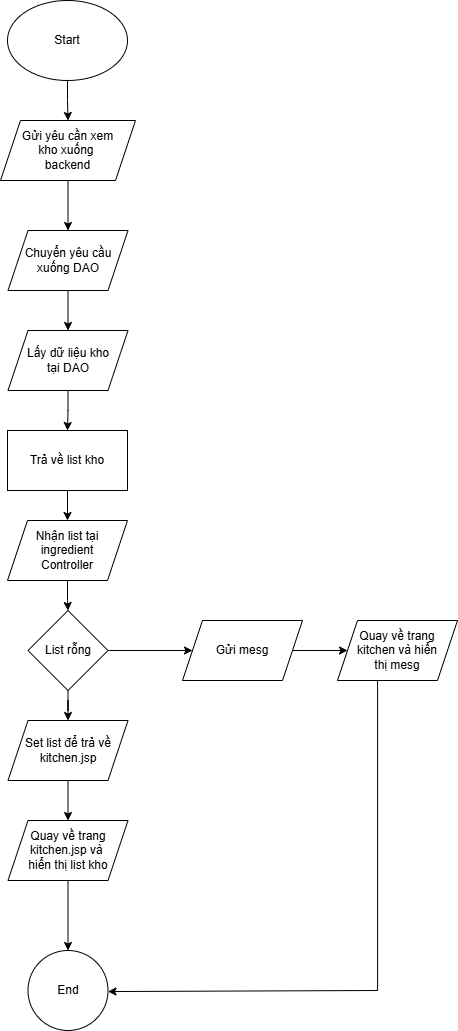

The diagram above was exported from draw.io. Its source (the exported page's mxGraphModel, read from the mxfile embedded in the PNG):
<mxGraphModel dx="1088" dy="594" grid="1" gridSize="10" guides="1" tooltips="1" connect="1" arrows="1" fold="1" page="1" pageScale="1" pageWidth="850" pageHeight="1100" math="0" shadow="0">
  <root>
    <mxCell id="0" />
    <mxCell id="1" parent="0" />
    <mxCell id="eCO03dR5Buuvnlvz_A25-3" edge="1" parent="1" source="eCO03dR5Buuvnlvz_A25-1" style="edgeStyle=orthogonalEdgeStyle;rounded=0;orthogonalLoop=1;jettySize=auto;html=1;" target="eCO03dR5Buuvnlvz_A25-2" value="">
      <mxGeometry relative="1" as="geometry" />
    </mxCell>
    <mxCell id="eCO03dR5Buuvnlvz_A25-1" parent="1" style="ellipse;whiteSpace=wrap;html=1;" value="Start" vertex="1">
      <mxGeometry height="80" width="120" x="365" y="10" as="geometry" />
    </mxCell>
    <mxCell id="eCO03dR5Buuvnlvz_A25-5" edge="1" parent="1" source="eCO03dR5Buuvnlvz_A25-2" style="edgeStyle=orthogonalEdgeStyle;rounded=0;orthogonalLoop=1;jettySize=auto;html=1;" target="eCO03dR5Buuvnlvz_A25-4" value="">
      <mxGeometry relative="1" as="geometry" />
    </mxCell>
    <mxCell id="eCO03dR5Buuvnlvz_A25-2" parent="1" style="shape=parallelogram;perimeter=parallelogramPerimeter;whiteSpace=wrap;html=1;fixedSize=1;" value="Gửi yêu cần xem&lt;div&gt;kho xuống&amp;nbsp;&lt;/div&gt;&lt;div&gt;backend&lt;/div&gt;" vertex="1">
      <mxGeometry height="60" width="135" x="358" y="130" as="geometry" />
    </mxCell>
    <mxCell id="eCO03dR5Buuvnlvz_A25-7" edge="1" parent="1" source="eCO03dR5Buuvnlvz_A25-4" style="edgeStyle=orthogonalEdgeStyle;rounded=0;orthogonalLoop=1;jettySize=auto;html=1;" target="eCO03dR5Buuvnlvz_A25-6" value="">
      <mxGeometry relative="1" as="geometry" />
    </mxCell>
    <mxCell id="eCO03dR5Buuvnlvz_A25-4" parent="1" style="shape=parallelogram;perimeter=parallelogramPerimeter;whiteSpace=wrap;html=1;fixedSize=1;" value="Chuyển yêu cầu xuống DAO" vertex="1">
      <mxGeometry height="60" width="120" x="365.5" y="240" as="geometry" />
    </mxCell>
    <mxCell id="eCO03dR5Buuvnlvz_A25-9" edge="1" parent="1" source="eCO03dR5Buuvnlvz_A25-6" style="edgeStyle=orthogonalEdgeStyle;rounded=0;orthogonalLoop=1;jettySize=auto;html=1;" target="eCO03dR5Buuvnlvz_A25-8" value="">
      <mxGeometry relative="1" as="geometry" />
    </mxCell>
    <mxCell id="eCO03dR5Buuvnlvz_A25-6" parent="1" style="shape=parallelogram;perimeter=parallelogramPerimeter;whiteSpace=wrap;html=1;fixedSize=1;" value="Lấy dữ liệu kho&lt;br&gt;tại DAO" vertex="1">
      <mxGeometry height="60" width="120" x="365.5" y="340" as="geometry" />
    </mxCell>
    <mxCell id="eCO03dR5Buuvnlvz_A25-25" edge="1" parent="1" source="eCO03dR5Buuvnlvz_A25-8" style="edgeStyle=orthogonalEdgeStyle;rounded=0;orthogonalLoop=1;jettySize=auto;html=1;entryX=0.5;entryY=0;entryDx=0;entryDy=0;" target="eCO03dR5Buuvnlvz_A25-16">
      <mxGeometry relative="1" as="geometry" />
    </mxCell>
    <mxCell id="eCO03dR5Buuvnlvz_A25-8" parent="1" style="shape=parallelogram;perimeter=parallelogramPerimeter;whiteSpace=wrap;html=1;fixedSize=1;size=-15;" value="Trả về list kho" vertex="1">
      <mxGeometry height="60" width="120" x="365" y="440" as="geometry" />
    </mxCell>
    <mxCell id="eCO03dR5Buuvnlvz_A25-13" edge="1" parent="1" source="eCO03dR5Buuvnlvz_A25-10" style="edgeStyle=orthogonalEdgeStyle;rounded=0;orthogonalLoop=1;jettySize=auto;html=1;" target="eCO03dR5Buuvnlvz_A25-12" value="">
      <mxGeometry relative="1" as="geometry" />
    </mxCell>
    <mxCell id="eCO03dR5Buuvnlvz_A25-27" edge="1" parent="1" source="eCO03dR5Buuvnlvz_A25-10" style="edgeStyle=orthogonalEdgeStyle;rounded=0;orthogonalLoop=1;jettySize=auto;html=1;entryX=0.5;entryY=0;entryDx=0;entryDy=0;" target="eCO03dR5Buuvnlvz_A25-18">
      <mxGeometry relative="1" as="geometry" />
    </mxCell>
    <mxCell id="eCO03dR5Buuvnlvz_A25-10" parent="1" style="rhombus;whiteSpace=wrap;html=1;" value="List rỗng" vertex="1">
      <mxGeometry height="80" width="80" x="385.5" y="620" as="geometry" />
    </mxCell>
    <mxCell id="eCO03dR5Buuvnlvz_A25-15" edge="1" parent="1" source="eCO03dR5Buuvnlvz_A25-12" style="edgeStyle=orthogonalEdgeStyle;rounded=0;orthogonalLoop=1;jettySize=auto;html=1;" target="eCO03dR5Buuvnlvz_A25-14" value="">
      <mxGeometry relative="1" as="geometry" />
    </mxCell>
    <mxCell id="eCO03dR5Buuvnlvz_A25-12" parent="1" style="shape=parallelogram;perimeter=parallelogramPerimeter;whiteSpace=wrap;html=1;fixedSize=1;" value="Gửi mesg" vertex="1">
      <mxGeometry height="60" width="120" x="540" y="630" as="geometry" />
    </mxCell>
    <mxCell id="eCO03dR5Buuvnlvz_A25-24" edge="1" parent="1" source="eCO03dR5Buuvnlvz_A25-14" style="edgeStyle=orthogonalEdgeStyle;rounded=0;orthogonalLoop=1;jettySize=auto;html=1;entryX=0.931;entryY=0.763;entryDx=0;entryDy=0;entryPerimeter=0;exitX=0.334;exitY=1;exitDx=0;exitDy=0;exitPerimeter=0;">
      <mxGeometry relative="1" as="geometry">
        <Array as="points">
          <mxPoint x="735" y="1000" />
          <mxPoint x="465" y="1000" />
        </Array>
        <mxPoint x="735" y="700" as="sourcePoint" />
        <mxPoint x="465.5" y="1001.04" as="targetPoint" />
      </mxGeometry>
    </mxCell>
    <mxCell id="eCO03dR5Buuvnlvz_A25-14" parent="1" style="shape=parallelogram;perimeter=parallelogramPerimeter;whiteSpace=wrap;html=1;fixedSize=1;" value="Quay về trang&lt;br&gt;kitchen và hiển&lt;div&gt;thị mesg&lt;/div&gt;" vertex="1">
      <mxGeometry height="60" width="120" x="695" y="630" as="geometry" />
    </mxCell>
    <mxCell id="eCO03dR5Buuvnlvz_A25-26" edge="1" parent="1" source="eCO03dR5Buuvnlvz_A25-16" style="edgeStyle=orthogonalEdgeStyle;rounded=0;orthogonalLoop=1;jettySize=auto;html=1;entryX=0.5;entryY=0;entryDx=0;entryDy=0;" target="eCO03dR5Buuvnlvz_A25-10">
      <mxGeometry relative="1" as="geometry" />
    </mxCell>
    <mxCell id="eCO03dR5Buuvnlvz_A25-16" parent="1" style="shape=parallelogram;perimeter=parallelogramPerimeter;whiteSpace=wrap;html=1;fixedSize=1;" value="Nhận list tại ingredient&lt;div&gt;Controller&lt;/div&gt;" vertex="1">
      <mxGeometry height="60" width="120" x="365" y="530" as="geometry" />
    </mxCell>
    <mxCell id="eCO03dR5Buuvnlvz_A25-21" edge="1" parent="1" source="eCO03dR5Buuvnlvz_A25-18" style="edgeStyle=orthogonalEdgeStyle;rounded=0;orthogonalLoop=1;jettySize=auto;html=1;" target="eCO03dR5Buuvnlvz_A25-20" value="">
      <mxGeometry relative="1" as="geometry" />
    </mxCell>
    <mxCell id="eCO03dR5Buuvnlvz_A25-18" parent="1" style="shape=parallelogram;perimeter=parallelogramPerimeter;whiteSpace=wrap;html=1;fixedSize=1;" value="Set list để trả về&lt;div&gt;kitchen.jsp&lt;/div&gt;" vertex="1">
      <mxGeometry height="60" width="120" x="365.5" y="730" as="geometry" />
    </mxCell>
    <mxCell id="eCO03dR5Buuvnlvz_A25-23" edge="1" parent="1" source="eCO03dR5Buuvnlvz_A25-20" style="edgeStyle=orthogonalEdgeStyle;rounded=0;orthogonalLoop=1;jettySize=auto;html=1;" target="eCO03dR5Buuvnlvz_A25-22" value="">
      <mxGeometry relative="1" as="geometry" />
    </mxCell>
    <mxCell id="eCO03dR5Buuvnlvz_A25-20" parent="1" style="shape=parallelogram;perimeter=parallelogramPerimeter;whiteSpace=wrap;html=1;fixedSize=1;" value="Quay về trang kitchen.jsp và&amp;nbsp;&lt;div&gt;hiển&amp;nbsp;&lt;span style=&quot;background-color: transparent; color: light-dark(rgb(0, 0, 0), rgb(255, 255, 255));&quot;&gt;thị list kho&lt;/span&gt;&lt;/div&gt;" vertex="1">
      <mxGeometry height="60" width="120" x="365.5" y="830" as="geometry" />
    </mxCell>
    <mxCell id="eCO03dR5Buuvnlvz_A25-22" parent="1" style="ellipse;whiteSpace=wrap;html=1;" value="End" vertex="1">
      <mxGeometry height="80" width="80" x="385.5" y="960" as="geometry" />
    </mxCell>
  </root>
</mxGraphModel>